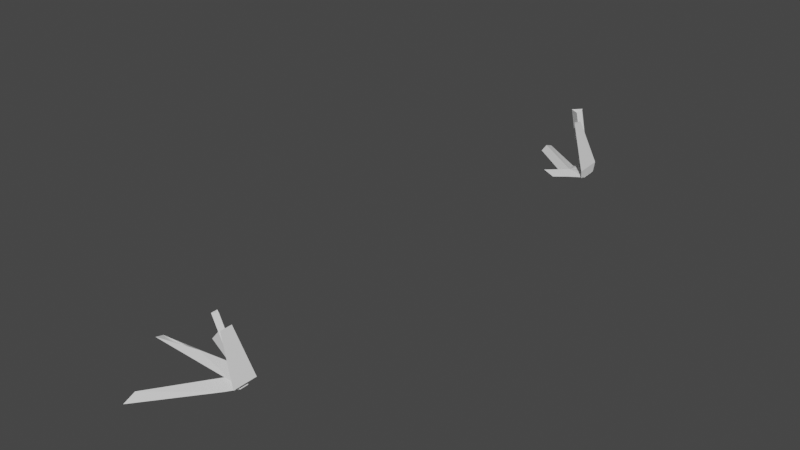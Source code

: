 # Source: Axle_Sport.blend  (saved by Blender 2.80.75; exported with 4.5.12 LTS)
import bpy
from mathutils import Matrix  # noqa: F401  (used for matrix-valued properties, if any)

bpy.ops.wm.read_factory_settings(use_empty=True)
scene = bpy.context.scene
scene.name = 'Scene'

# ---- collections
col_collection = bpy.data.collections.new('Collection'); scene.collection.children.link(col_collection)

# ---- materials (node trees are filled in below, after node groups)
mat_default_obj = bpy.data.materials.new('Default OBJ')
mat_default_obj.use_transparent_shadow = False

# ---- material node trees
mat_default_obj.use_nodes = True; mat_default_obj.node_tree.nodes.clear()
_N = mat_default_obj.node_tree.nodes; _L = mat_default_obj.node_tree.links
n0 = _N.new('ShaderNodeOutputMaterial'); n0.name = 'Material Output'; n0.location = (300, 300)
n1 = _N.new('ShaderNodeBsdfPrincipled'); n1.name = 'Principled BSDF'; n1.location = (10, 300)
n1.distribution = 'GGX'
n1.subsurface_method = 'BURLEY'
n1.inputs[3].default_value = 1.45
n1.inputs[27].default_value = (0.0, 0.0, 0.0, 1.0)
n1.inputs[28].default_value = 1.0
_L.new(n1.outputs[0], n0.inputs[0])
n0.is_active_output = True

# ---- world
world_world = bpy.data.worlds.new('World'); scene.world = world_world
world_world.use_nodes = True; world_world.node_tree.nodes.clear()
_N = world_world.node_tree.nodes; _L = world_world.node_tree.links
n0 = _N.new('ShaderNodeOutputWorld'); n0.name = 'World Output'; n0.location = (300, 300)
n1 = _N.new('ShaderNodeBackground'); n1.name = 'Background'; n1.location = (10, 300)
n1.inputs[0].default_value = (0.05088, 0.05088, 0.05088, 1.0)
_L.new(n1.outputs[0], n0.inputs[0])
n0.is_active_output = True
world_world.color = (0.05088, 0.05088, 0.05088)
world_world.use_sun_shadow = False
world_world.sun_shadow_jitter_overblur = 0.0

# ---- meshes
me_axle = bpy.data.meshes.new('Axle')
me_axle.from_pydata([(0.7847, -0.2428, 1.468), (0.8427, -0.2369, 1.403), (0.8427, -0.2369, 1.533), (0.7853, -0.2691, 1.533), (0.7734, -0.2401, 1.441), (0.4829, -0.2841, 1.754), (0.4861, -0.3094, 1.821), (0.775, -0.2637, 1.419), (0.775, -0.2637, 1.452), (0.6365, 0.01074, 1.411), (0.6365, 0.01074, 1.445), (0.8035, -0.2578, 1.435), (0.6649, 0.01665, 1.428), (0.7256, -0.02471, 1.415), (0.7256, -0.02471, 1.479), (0.8271, -0.2648, 1.482), (0.7299, -0.2777, 1.509), (0.8271, -0.2648, 1.439), (0.405, -0.3051, 1.179), (0.7546, -0.2718, 1.359), (0.7176, -0.2782, 1.393), (0.3969, -0.3072, 1.258), (0.3991, -0.2863, 1.219), (0.4861, -0.3094, 1.686), (0.2804, -0.2492, 1.434), (0.5527, -0.2009, 1.458), (0.7922, -0.1681, 1.462), (0.7976, -0.2283, 1.436), (0.7981, -0.2347, 1.496), (0.2782, -0.2396, 1.475), (0.7025, 0.02417, -1.264), (0.7025, 0.02148, -1.328), (0.6821, 0.02148, -1.296), (0.6929, -0.116, -1.416), (0.6929, -0.1219, -1.356), (0.6408, -0.1235, -1.387), (0.7101, -0.1176, -1.386), (0.687, -0.1155, -1.369), (0.658, -0.1155, -1.386), (0.68, -0.2761, -1.393), (0.709, -0.2761, -1.376), (0.608, 0.05747, -1.381), (0.6601, 0.06499, -1.41), (0.6263, -0.2857, -1.256), (0.659, -0.282, -1.358), (0.7428, -0.282, -1.356), (0.7122, -0.282, -1.203), (0.6601, 0.05908, -1.35), (0.6773, 0.06338, -1.38), (0.687, -0.2648, -1.271), (0.5758, -0.2648, -1.169), (0.6499, -0.282, -1.152), (0.3803, -0.2879, -1.549), (0.3797, -0.2874, -1.444), (0.7922, -0.282, -1.347), (0.796, -0.282, -1.258), (0.6762, -0.282, -1.422), (0.7138, -0.282, -1.424), (0.5564, -0.2841, -1.197), (0.7928, -0.225, -1.376), (0.7928, -0.2342, -1.224), (0.3797, -0.2691, -1.496), (0.7724, -0.2788, -1.293), (0.7928, -0.2782, -1.229), (0.7928, -0.2788, -1.358), (0.687, -0.1123, -1.402), (0.709, -0.2729, -1.409)], [], [(0, 1, 2), (3, 4, 5, 6), (7, 8, 9), (10, 9, 8), (11, 9, 12), (9, 11, 7), (8, 12, 10), (12, 8, 11), (0, 13, 1), (13, 0, 14), (2, 14, 0), (15, 3, 16, 17), (18, 19, 20, 21), (19, 18, 22, 4), (4, 23, 5), (4, 3, 15), (23, 4, 16), (15, 17, 4), (20, 16, 4), (4, 21, 20), (17, 19, 4), (21, 4, 22), (24, 25, 26), (26, 27, 24), (25, 28, 26), (27, 29, 24), (28, 25, 29), (29, 27, 28), (30, 31, 32), (33, 34, 35), (34, 33, 36), (37, 38, 39, 40), (33, 35, 41, 42), (43, 44, 45, 46), (35, 34, 47, 41), (34, 36, 48, 47), (36, 33, 42, 48), (46, 49, 50, 51), (52, 43, 53), (43, 52, 44), (45, 54, 55, 46), (56, 57, 45, 44), (58, 43, 46, 51), (59, 31, 30, 60), (61, 53, 43, 49), (31, 59, 62, 32), (63, 60, 62), (52, 61, 49, 44), (59, 64, 62), (65, 37, 40, 66), (50, 43, 58), (43, 50, 49), (46, 55, 49), (55, 54, 49), (45, 49, 54), (45, 57, 49), (56, 49, 57), (56, 44, 49), (38, 65, 66, 39), (1, 13, 14, 2), (6, 23, 16, 3), (19, 17, 16, 20), (59, 60, 63, 64), (32, 62, 60, 30)])
_uv = me_axle.uv_layers.new(name='UVMap')
_uv.uv.foreach_set('vector', [0.6323, 0.2477, 0.6323, 0.2306, 0.6323, 0.2647, 0.5965, 0.2694, 0.5829, 0.2717, 0.6371, 0.3125, 0.6371, 0.3022, 0.7807, 0.8161, 0.7842, 0.8161, 0.7807, 0.8735, 0.7835, 0.8735, 0.7807, 0.8735, 0.7842, 0.8161, 0.7761, 0.8161, 0.7807, 0.8735, 0.777, 0.8736, 0.7807, 0.8735, 0.7761, 0.8161, 0.7807, 0.8161, 0.7842, 0.8161, 0.7886, 0.8736, 0.7835, 0.8735, 0.7886, 0.8736, 0.7842, 0.8161, 0.7877, 0.8161, 0.6323, 0.2477, 0.5959, 0.2387, 0.6323, 0.2306, 0.5959, 0.2387, 0.6323, 0.2477, 0.5959, 0.2553, 0.6323, 0.2647, 0.5959, 0.2553, 0.6323, 0.2477, 0.589, 0.2584, 0.5965, 0.2694, 0.5929, 0.2841, 0.5825, 0.2584, 0.5424, 0.3206, 0.5656, 0.2776, 0.5707, 0.2874, 0.5539, 0.3227, 0.5656, 0.2776, 0.5424, 0.3206, 0.5481, 0.3217, 0.5829, 0.2717, 0.5829, 0.2717, 0.637, 0.3228, 0.6371, 0.3125, 0.5829, 0.2717, 0.5965, 0.2694, 0.589, 0.2584, 0.637, 0.3228, 0.5829, 0.2717, 0.5929, 0.2841, 0.589, 0.2584, 0.5825, 0.2584, 0.5829, 0.2717, 0.5707, 0.2874, 0.5929, 0.2841, 0.5829, 0.2717, 0.5829, 0.2717, 0.5539, 0.3227, 0.5707, 0.2874, 0.5825, 0.2584, 0.5656, 0.2776, 0.5829, 0.2717, 0.5539, 0.3227, 0.5829, 0.2717, 0.5481, 0.3217, 0.8307, 0.8396, 0.8293, 0.84, 0.8289, 0.8785, 0.8289, 0.8785, 0.8311, 0.8784, 0.8307, 0.8396, 0.8293, 0.84, 0.8269, 0.8784, 0.8289, 0.8785, 0.8311, 0.8784, 0.8275, 0.8396, 0.8307, 0.8396, 0.8269, 0.8784, 0.8293, 0.84, 0.8275, 0.8396, 0.8275, 0.8396, 0.8311, 0.8784, 0.8269, 0.8784, 0.5862, 0.2533, 0.5861, 0.2428, 0.5861, 0.2428, 0.1988, 0.4195, 0.1974, 0.4195, 0.1981, 0.4236, 0.1974, 0.4195, 0.1988, 0.4195, 0.1981, 0.4182, 0.7578, 0.8744, 0.7613, 0.8744, 0.7618, 0.8141, 0.7586, 0.8143, 0.8233, 0.8439, 0.8188, 0.8439, 0.8208, 0.8719, 0.825, 0.8722, 0.5905, 0.2825, 0.5768, 0.2808, 0.5771, 0.2687, 0.5969, 0.2731, 0.8398, 0.8439, 0.8324, 0.8439, 0.8387, 0.8722, 0.8417, 0.8722, 0.8324, 0.8439, 0.8276, 0.8439, 0.8324, 0.8722, 0.8387, 0.8722, 0.8276, 0.8439, 0.8233, 0.8439, 0.825, 0.8722, 0.8324, 0.8722, 0.591, 0.2615, 0.586, 0.2658, 0.6022, 0.2822, 0.6016, 0.277, 0.5557, 0.3121, 0.5905, 0.2825, 0.5693, 0.3124, 0.5905, 0.2825, 0.5557, 0.3121, 0.5768, 0.2808, 0.5771, 0.2687, 0.5782, 0.2629, 0.5897, 0.2623, 0.5969, 0.2731, 0.5684, 0.2784, 0.5683, 0.2729, 0.5771, 0.2687, 0.5768, 0.2808, 0.6018, 0.2968, 0.5905, 0.2825, 0.5969, 0.2731, 0.8485, 0.29, 0.6318, 0.2332, 0.6028, 0.243, 0.6029, 0.2536, 0.6331, 0.2598, 0.5716, 0.3057, 0.5755, 0.3056, 0.5871, 0.2763, 0.586, 0.2658, 0.6045, 0.2414, 0.6278, 0.2323, 0.6328, 0.2479, 0.6045, 0.2474, 0.6328, 0.2602, 0.6286, 0.2612, 0.6328, 0.2479, 0.5678, 0.3056, 0.5716, 0.3057, 0.586, 0.2658, 0.5797, 0.2706, 0.6278, 0.2323, 0.6328, 0.2355, 0.6328, 0.2479, 0.7562, 0.8744, 0.7578, 0.8744, 0.7586, 0.8143, 0.7564, 0.8151, 0.6022, 0.2822, 0.5871, 0.2763, 0.5838, 0.2863, 0.5871, 0.2763, 0.6022, 0.2822, 0.586, 0.2658, 0.591, 0.2615, 0.587, 0.2472, 0.586, 0.2658, 0.587, 0.2472, 0.5805, 0.2478, 0.586, 0.2658, 0.5799, 0.2563, 0.586, 0.2658, 0.5805, 0.2478, 0.5799, 0.2563, 0.5749, 0.2612, 0.586, 0.2658, 0.575, 0.2677, 0.586, 0.2658, 0.5749, 0.2612, 0.575, 0.2677, 0.5797, 0.2706, 0.586, 0.2658, 0.7613, 0.8744, 0.7641, 0.8741, 0.7647, 0.8152, 0.7618, 0.8141, 0.6323, 0.2306, 0.5959, 0.2387, 0.5959, 0.2553, 0.6323, 0.2647, 0.6371, 0.3022, 0.637, 0.3228, 0.5929, 0.2841, 0.5965, 0.2694, 0.5656, 0.2776, 0.5825, 0.2584, 0.5929, 0.2841, 0.5707, 0.2874, 0.6318, 0.2332, 0.6331, 0.2598, 0.639, 0.2588, 0.6389, 0.2359, 0.6045, 0.2474, 0.6328, 0.2479, 0.6286, 0.2612, 0.6043, 0.2534])
me_axle.materials.append(mat_default_obj)
me_axle.use_remesh_preserve_volume = False
me_axle.use_remesh_preserve_attributes = False
me_axle.use_mirror_vertex_groups = False
me_axle.update()

# ---- objects
ob_axle = bpy.data.objects.new('Axle', me_axle)

# ---- transforms, parenting, visibility, modifiers, constraints
ob_axle.location = (0.0, 0.0, 0.0)
ob_axle.rotation_euler = (1.571, -0.0, 0.0)
ob_axle.lineart.crease_threshold = 0.0

# ---- collection membership
col_collection.objects.link(ob_axle)

# ---- scene / render settings (as saved in the file)
scene.frame_start = 1; scene.frame_end = 250; scene.frame_set(1)
scene.render.engine = 'BLENDER_EEVEE_NEXT'
scene.cycles.use_denoising = False
scene.cycles.samples = 128
scene.cycles.sampling_pattern = 'TABULATED_SOBOL'
scene.cycles.use_adaptive_sampling = False
scene.cycles.use_light_tree = False
scene.view_settings.view_transform = 'Filmic'
bpy.context.view_layer.update()

# ---- added for rendering (the .blend has no active camera and no usable light): camera, sun
cam_auto = bpy.data.cameras.new('AutoCamera')
cam_auto.lens = 50.0
cam_auto.sensor_width = 36.0
cam_auto.clip_end = 1000.0
ob_auto_camera = bpy.data.objects.new('AutoCamera', cam_auto)
scene.collection.objects.link(ob_auto_camera)
ob_auto_camera.location = (3.74117, -3.95299, 2.42236)
ob_auto_camera.rotation_euler = (1.09748, -7.21219e-08, 0.694738)
scene.camera = ob_auto_camera
light_auto_sun = bpy.data.lights.new('AutoSun', 'SUN')
light_auto_sun.energy = 3.0
light_auto_sun.angle = 0.0523599
ob_auto_sun = bpy.data.objects.new('AutoSun', light_auto_sun)
scene.collection.objects.link(ob_auto_sun)
ob_auto_sun.rotation_euler = (0.872665, 0.174533, 0.523599)
bpy.context.view_layer.update()

